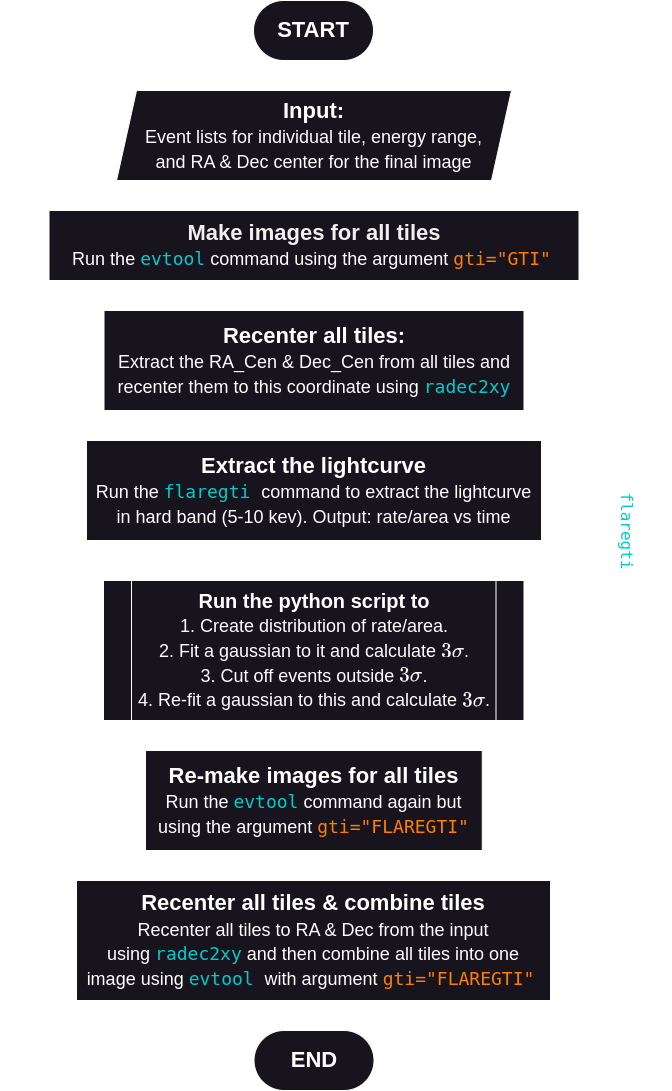

The diagram above was exported from draw.io. Its source (the exported page's mxGraphModel, read from the mxfile embedded in the PNG):
<mxGraphModel dx="1021" dy="729" grid="1" gridSize="10" guides="1" tooltips="1" connect="1" arrows="1" fold="1" page="1" pageScale="1" pageWidth="850" pageHeight="1100" math="1" shadow="0">
  <root>
    <mxCell id="0" />
    <mxCell id="1" parent="0" />
    <mxCell id="5" style="edgeStyle=none;html=1;exitX=0.5;exitY=1;exitDx=0;exitDy=0;fontSize=20;strokeWidth=2;strokeColor=#FFFFFF;" parent="1" source="3" target="4" edge="1">
      <mxGeometry relative="1" as="geometry" />
    </mxCell>
    <mxCell id="3" value="&lt;font size=&quot;1&quot; style=&quot;&quot;&gt;&lt;b style=&quot;font-size: 22px;&quot;&gt;START&lt;/b&gt;&lt;/font&gt;" style="rounded=1;whiteSpace=wrap;html=1;arcSize=50;fontColor=#FFFFFF;fillColor=#18141D;strokeColor=#FFFFFF;" parent="1" vertex="1">
      <mxGeometry x="365" y="10" width="120" height="60" as="geometry" />
    </mxCell>
    <mxCell id="25" value="" style="edgeStyle=none;html=1;fontSize=20;fontColor=#00CCCC;strokeWidth=2;strokeColor=#FFFFFF;" parent="1" source="4" target="24" edge="1">
      <mxGeometry relative="1" as="geometry" />
    </mxCell>
    <mxCell id="4" value="&lt;font color=&quot;#ffffff&quot;&gt;&lt;b style=&quot;&quot;&gt;&lt;font style=&quot;font-size: 22px;&quot;&gt;Input: &lt;/font&gt;&lt;/b&gt;&lt;br&gt;&lt;span style=&quot;font-size: 18px;&quot;&gt;Event lists for individual tile, energy range, &lt;/span&gt;&lt;br&gt;&lt;span style=&quot;font-size: 18px;&quot;&gt;and RA &amp;amp; Dec center for the final image&lt;/span&gt;&lt;/font&gt;" style="shape=parallelogram;perimeter=parallelogramPerimeter;whiteSpace=wrap;html=1;fixedSize=1;fontSize=20;fillColor=#18141D;strokeColor=#FFFFFF;" parent="1" vertex="1">
      <mxGeometry x="228" y="100" width="395" height="90" as="geometry" />
    </mxCell>
    <mxCell id="15" value="" style="edgeStyle=none;html=1;fontSize=20;fontColor=#00CCCC;strokeWidth=2;strokeColor=#FFFFFF;" parent="1" source="6" target="8" edge="1">
      <mxGeometry relative="1" as="geometry" />
    </mxCell>
    <mxCell id="6" value="&lt;font color=&quot;#ffffff&quot; style=&quot;font-size: 18px;&quot;&gt;&lt;font style=&quot;font-size: 22px;&quot;&gt;&lt;b&gt;Recenter all tiles:&lt;/b&gt;&lt;/font&gt;&lt;br&gt;&lt;font style=&quot;font-size: 18px;&quot;&gt;&lt;font style=&quot;font-size: 18px;&quot;&gt;E&lt;/font&gt;&lt;font style=&quot;font-size: 18px;&quot;&gt;&lt;font style=&quot;font-size: 18px;&quot;&gt;xtract the RA_Cen &amp;amp; &lt;/font&gt;&lt;font style=&quot;font-size: 18px;&quot;&gt;Dec_Cen from all tiles and recenter them to this coordinate usin&lt;/font&gt;&lt;font style=&quot;font-size: 18px;&quot;&gt;g&amp;nbsp;&lt;/font&gt;&lt;/font&gt;&lt;/font&gt;&lt;/font&gt;&lt;span style=&quot;font-family: &amp;quot;Droid Sans Mono&amp;quot;, &amp;quot;monospace&amp;quot;, monospace;&quot;&gt;&lt;font style=&quot;font-size: 18px;&quot; color=&quot;#00cccc&quot;&gt;radec2xy&lt;/font&gt;&lt;/span&gt;" style="rounded=0;whiteSpace=wrap;html=1;fontSize=20;fontStyle=0;strokeColor=#FFFFFF;fillColor=#18141D;" parent="1" vertex="1">
      <mxGeometry x="215.5" y="320" width="420" height="100" as="geometry" />
    </mxCell>
    <mxCell id="21" value="" style="edgeStyle=none;html=1;fontSize=20;fontColor=#00CCCC;strokeWidth=2;entryX=0.5;entryY=0;entryDx=0;entryDy=0;strokeColor=#FFFFFF;" parent="1" source="8" target="32" edge="1">
      <mxGeometry relative="1" as="geometry">
        <mxPoint x="460" y="580" as="targetPoint" />
      </mxGeometry>
    </mxCell>
    <mxCell id="23" style="edgeStyle=none;html=1;fontSize=20;fontColor=#00CCCC;entryX=0;entryY=0.5;entryDx=0;entryDy=0;strokeWidth=2;strokeColor=#FFFFFF;" parent="1" source="8" target="28" edge="1">
      <mxGeometry relative="1" as="geometry">
        <mxPoint x="240" y="980" as="targetPoint" />
        <Array as="points">
          <mxPoint x="120" y="500" />
          <mxPoint x="120" y="810" />
        </Array>
      </mxGeometry>
    </mxCell>
    <mxCell id="8" value="&lt;font style=&quot;font-size: 18px;&quot;&gt;&lt;font style=&quot;color: rgb(255, 255, 255); font-size: 22px;&quot;&gt;&lt;b&gt;Extract the lightcurve&lt;/b&gt;&lt;/font&gt;&lt;br&gt;&lt;font color=&quot;#ffffff&quot;&gt;Run the&amp;nbsp;&lt;/font&gt;&lt;span style=&quot;font-family: &amp;quot;Droid Sans Mono&amp;quot;, &amp;quot;monospace&amp;quot;, monospace;&quot;&gt;&lt;font color=&quot;#00cccc&quot;&gt;flaregti&lt;/font&gt;&lt;font color=&quot;#ffffff&quot;&gt;&amp;nbsp;&lt;/font&gt;&lt;/span&gt;&lt;font color=&quot;#ffffff&quot;&gt;command to extract the lightcurve &lt;/font&gt;&lt;br&gt;&lt;font color=&quot;#ffffff&quot;&gt;in hard band (5-10 kev). Output: rate/area vs time&lt;/font&gt;&lt;br&gt;&lt;/font&gt;" style="rounded=0;whiteSpace=wrap;html=1;fontSize=20;fontStyle=0;strokeColor=#FFFFFF;fillColor=#18141D;" parent="1" vertex="1">
      <mxGeometry x="198" y="450" width="455" height="100" as="geometry" />
    </mxCell>
    <mxCell id="22" style="edgeStyle=none;html=1;entryX=1;entryY=0.5;entryDx=0;entryDy=0;fontSize=20;fontColor=#00CCCC;strokeWidth=2;exitX=1;exitY=0.5;exitDx=0;exitDy=0;strokeColor=#FFFFFF;" parent="1" source="32" target="8" edge="1">
      <mxGeometry relative="1" as="geometry">
        <mxPoint x="610.5" y="660" as="sourcePoint" />
        <Array as="points">
          <mxPoint x="720" y="660" />
          <mxPoint x="720" y="500" />
        </Array>
      </mxGeometry>
    </mxCell>
    <mxCell id="26" value="" style="edgeStyle=none;html=1;fontSize=20;fontColor=#00CCCC;strokeWidth=2;strokeColor=#FFFFFF;" parent="1" source="24" target="6" edge="1">
      <mxGeometry relative="1" as="geometry" />
    </mxCell>
    <mxCell id="24" value="&lt;font style=&quot;&quot;&gt;&lt;span style=&quot;font-size: 22px;&quot;&gt;&lt;b&gt;&lt;font color=&quot;#f1efef&quot;&gt;Make images for all tiles&lt;/font&gt;&lt;/b&gt;&lt;/span&gt;&lt;br&gt;&lt;font style=&quot;font-size: 18px;&quot;&gt;&lt;font style=&quot;font-size: 18px;&quot;&gt;&lt;font style=&quot;font-size: 18px;&quot;&gt;&lt;font color=&quot;#ffffff&quot;&gt;Run the&lt;/font&gt;&amp;nbsp;&lt;/font&gt;&lt;/font&gt;&lt;/font&gt;&lt;/font&gt;&lt;span style=&quot;font-family: &amp;quot;Droid Sans Mono&amp;quot;, &amp;quot;monospace&amp;quot;, monospace;&quot;&gt;&lt;font style=&quot;font-size: 18px;&quot; color=&quot;#00cccc&quot;&gt;evtool&lt;/font&gt;&lt;/span&gt;&lt;font style=&quot;font-size: 18px;&quot;&gt;&amp;nbsp;&lt;/font&gt;&lt;font style=&quot;font-size: 18px;&quot;&gt;&lt;font color=&quot;#ffffff&quot;&gt;command using the argument&amp;nbsp;&lt;/font&gt;&lt;span style=&quot;font-family: &amp;quot;Droid Sans Mono&amp;quot;, &amp;quot;monospace&amp;quot;, monospace;&quot;&gt;&lt;font color=&quot;#ff8000&quot;&gt;gti=&quot;GTI&quot;&lt;/font&gt;&lt;/span&gt;&amp;nbsp;&lt;/font&gt;" style="rounded=0;whiteSpace=wrap;html=1;fontSize=20;fontStyle=0;fillColor=#18141D;fillStyle=solid;strokeColor=#FFFFFF;" parent="1" vertex="1">
      <mxGeometry x="160.5" y="220" width="530" height="70" as="geometry" />
    </mxCell>
    <mxCell id="27" value="&lt;font color=&quot;#ffffff&quot; style=&quot;font-size: 16px;&quot;&gt;Use this threshold&amp;nbsp;in the&lt;br&gt;&lt;/font&gt;&lt;span style=&quot;color: rgb(0, 204, 204); font-family: &amp;quot;Droid Sans Mono&amp;quot;, &amp;quot;monospace&amp;quot;, monospace;&quot;&gt;&lt;font style=&quot;font-size: 16px;&quot;&gt;flaregti&lt;/font&gt;&lt;/span&gt;&lt;font color=&quot;#ffffff&quot; style=&quot;font-size: 16px;&quot;&gt;&amp;nbsp;command&amp;nbsp;&lt;/font&gt;" style="text;html=1;align=center;verticalAlign=middle;resizable=0;points=[];autosize=1;strokeColor=none;fillColor=none;fontSize=20;fontColor=#FF8000;rotation=90;" parent="1" vertex="1">
      <mxGeometry x="653" y="550" width="200" height="60" as="geometry" />
    </mxCell>
    <mxCell id="30" value="" style="edgeStyle=none;html=1;fontSize=16;fontColor=#00CCCC;strokeWidth=2;strokeColor=#FFFFFF;" parent="1" source="28" target="29" edge="1">
      <mxGeometry relative="1" as="geometry" />
    </mxCell>
    <mxCell id="28" value="&lt;font style=&quot;color: rgb(255, 255, 255);&quot;&gt;&lt;span style=&quot;font-size: 22px;&quot;&gt;&lt;b&gt;Re-make images for all tiles&lt;/b&gt;&lt;/span&gt;&lt;br&gt;&lt;font style=&quot;font-size: 18px;&quot;&gt;&lt;font style=&quot;font-size: 18px;&quot;&gt;&lt;font style=&quot;font-size: 18px;&quot;&gt;Run the&amp;nbsp;&lt;/font&gt;&lt;/font&gt;&lt;/font&gt;&lt;/font&gt;&lt;span style=&quot;font-family: &amp;quot;Droid Sans Mono&amp;quot;, &amp;quot;monospace&amp;quot;, monospace;&quot;&gt;&lt;font color=&quot;#00cccc&quot; style=&quot;font-size: 18px;&quot;&gt;evtool&lt;/font&gt;&lt;/span&gt;&lt;font style=&quot;color: rgb(255, 255, 255); font-size: 18px;&quot;&gt;&amp;nbsp;&lt;/font&gt;&lt;font style=&quot;font-size: 18px;&quot;&gt;&lt;font color=&quot;#ffffff&quot;&gt;command again but using the argument&amp;nbsp;&lt;/font&gt;&lt;span style=&quot;font-family: &amp;quot;Droid Sans Mono&amp;quot;, &amp;quot;monospace&amp;quot;, monospace;&quot;&gt;&lt;font color=&quot;#ff8000&quot;&gt;gti=&quot;FLAREGTI&quot;&lt;/font&gt;&lt;/span&gt;&lt;/font&gt;" style="rounded=0;whiteSpace=wrap;html=1;fontSize=20;fontStyle=0;strokeColor=#FFFFFF;fillColor=#18141D;" parent="1" vertex="1">
      <mxGeometry x="257" y="760" width="336.75" height="100" as="geometry" />
    </mxCell>
    <mxCell id="35" value="" style="edgeStyle=none;html=1;strokeWidth=2;fontSize=20;fontColor=#00CCCC;strokeColor=#FFFFFF;" parent="1" source="29" target="34" edge="1">
      <mxGeometry relative="1" as="geometry" />
    </mxCell>
    <mxCell id="29" value="&lt;font style=&quot;color: rgb(255, 255, 255);&quot;&gt;&lt;span style=&quot;font-size: 22px;&quot;&gt;&lt;b&gt;Recenter all tiles &amp;amp; combine tiles&lt;/b&gt;&lt;/span&gt;&lt;br&gt;&lt;font style=&quot;font-size: 18px;&quot;&gt;&lt;font style=&quot;font-size: 18px;&quot;&gt;&lt;font style=&quot;font-size: 18px;&quot;&gt;Recenter all tiles to RA &amp;amp; Dec from the input using&amp;nbsp;&lt;/font&gt;&lt;/font&gt;&lt;/font&gt;&lt;/font&gt;&lt;span style=&quot;font-family: &amp;quot;Droid Sans Mono&amp;quot;, &amp;quot;monospace&amp;quot;, monospace;&quot;&gt;&lt;font color=&quot;#00cccc&quot; style=&quot;font-size: 18px;&quot;&gt;radec2xy&lt;/font&gt;&lt;/span&gt;&lt;font style=&quot;color: rgb(255, 255, 255); font-size: 18px;&quot;&gt;&amp;nbsp;&lt;/font&gt;&lt;font style=&quot;font-size: 18px;&quot;&gt;&lt;font color=&quot;#ffffff&quot;&gt;and then combine all tiles into one &lt;/font&gt;&lt;br&gt;&lt;font color=&quot;#ffffff&quot;&gt;image using&amp;nbsp;&lt;/font&gt;&lt;span style=&quot;font-family: &amp;quot;Droid Sans Mono&amp;quot;, &amp;quot;monospace&amp;quot;, monospace;&quot;&gt;&lt;font color=&quot;#00cccc&quot;&gt;evtool&lt;/font&gt; &lt;/span&gt;&lt;font color=&quot;#ffffff&quot;&gt;with argument&amp;nbsp;&lt;/font&gt;&lt;span style=&quot;font-family: &amp;quot;Droid Sans Mono&amp;quot;, &amp;quot;monospace&amp;quot;, monospace;&quot;&gt;&lt;font color=&quot;#ff8000&quot;&gt;gti=&quot;FLAREGTI&quot;&lt;/font&gt;&lt;/span&gt;&lt;font color=&quot;#ffffff&quot;&gt;&amp;nbsp;&lt;/font&gt;&lt;/font&gt;" style="rounded=0;whiteSpace=wrap;html=1;fontSize=20;fontStyle=0;strokeColor=#FFFFFF;fillColor=#18141D;" parent="1" vertex="1">
      <mxGeometry x="188" y="890" width="474" height="120" as="geometry" />
    </mxCell>
    <mxCell id="32" value="&lt;font color=&quot;#ffffff&quot;&gt;&lt;b style=&quot;&quot;&gt;Run the python script to&lt;/b&gt;&lt;br&gt;&lt;span style=&quot;font-size: 18px;&quot;&gt;1. Create distribution of rate/area.&lt;/span&gt;&lt;br&gt;&lt;span style=&quot;font-size: 18px;&quot;&gt;2. Fit a gaussian to it and calculate&amp;nbsp;&lt;/span&gt;&lt;span style=&quot;font-size: 18px;&quot;&gt;\(3\sigma\).&lt;/span&gt;&lt;br&gt;&lt;span style=&quot;font-size: 18px;&quot;&gt;3. Cut off events outside&amp;nbsp;&lt;/span&gt;&lt;span style=&quot;font-size: 18px;&quot;&gt;\(3\sigma\)&lt;/span&gt;&lt;span style=&quot;font-size: 18px;&quot;&gt;.&lt;/span&gt;&lt;br&gt;&lt;span style=&quot;font-size: 18px;&quot;&gt;4. Re-fit a gaussian to this and calculate&amp;nbsp;&lt;/span&gt;&lt;span style=&quot;font-size: 18px;&quot;&gt;\(3\sigma\)&lt;/span&gt;&lt;span style=&quot;font-size: 18px;&quot;&gt;.&lt;/span&gt;&lt;/font&gt;" style="shape=process;whiteSpace=wrap;html=1;backgroundOutline=1;labelBackgroundColor=none;fontSize=20;fontColor=#00CCCC;size=0.06555555555555556;strokeColor=#FFFFFF;fillColor=#18141D;" parent="1" vertex="1">
      <mxGeometry x="215" y="590" width="420.5" height="140" as="geometry" />
    </mxCell>
    <mxCell id="34" value="&lt;font color=&quot;#ffffff&quot; size=&quot;1&quot; style=&quot;&quot;&gt;&lt;b style=&quot;font-size: 22px;&quot;&gt;END&lt;/b&gt;&lt;/font&gt;" style="rounded=1;whiteSpace=wrap;html=1;arcSize=50;strokeColor=#FFFFFF;fillColor=#18141D;" parent="1" vertex="1">
      <mxGeometry x="365.5" y="1040" width="120" height="60" as="geometry" />
    </mxCell>
  </root>
</mxGraphModel>